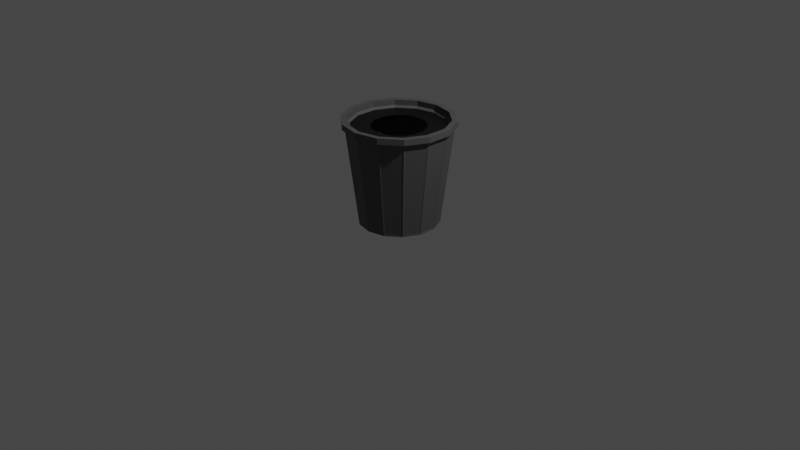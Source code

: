 # Source: TrashCan.blend  (saved by Blender 2.93.21; exported with 4.5.12 LTS)
import bpy
from mathutils import Matrix  # noqa: F401  (used for matrix-valued properties, if any)

bpy.ops.wm.read_factory_settings(use_empty=True)
scene = bpy.context.scene
scene.name = 'Scene'

# ---- collections
col_collection = bpy.data.collections.new('Collection'); scene.collection.children.link(col_collection)

# ---- materials (node trees are filled in below, after node groups)
mat_material_001 = bpy.data.materials.new('Material.001')
mat_material_001.use_transparent_shadow = False
mat_material_002 = bpy.data.materials.new('Material.002')
mat_material_002.use_transparent_shadow = False

# ---- material node trees
mat_material_001.use_nodes = True; mat_material_001.node_tree.nodes.clear()
_N = mat_material_001.node_tree.nodes; _L = mat_material_001.node_tree.links
n0 = _N.new('ShaderNodeBsdfPrincipled'); n0.name = 'Principled BSDF'; n0.location = (10, 300)
n0.distribution = 'GGX'
n0.subsurface_method = 'BURLEY'
n0.inputs[0].default_value = (0.08254, 0.07937, 0.08399, 1.0)
n0.inputs[3].default_value = 1.45
n0.inputs[27].default_value = (0.0, 0.0, 0.0, 1.0)
n0.inputs[28].default_value = 1.0
n1 = _N.new('ShaderNodeOutputMaterial'); n1.name = 'Material Output'; n1.location = (300, 300)
_L.new(n0.outputs[0], n1.inputs[0])
n1.is_active_output = True
mat_material_002.use_nodes = True; mat_material_002.node_tree.nodes.clear()
_N = mat_material_002.node_tree.nodes; _L = mat_material_002.node_tree.links
n0 = _N.new('ShaderNodeBsdfPrincipled'); n0.name = 'Principled BSDF'; n0.location = (10, 300)
n0.distribution = 'GGX'
n0.subsurface_method = 'BURLEY'
n0.inputs[0].default_value = (0.0, 0.0, 0.0, 1.0)
n0.inputs[3].default_value = 1.45
n0.inputs[27].default_value = (0.0, 0.0, 0.0, 1.0)
n0.inputs[28].default_value = 1.0
n1 = _N.new('ShaderNodeOutputMaterial'); n1.name = 'Material Output'; n1.location = (300, 300)
_L.new(n0.outputs[0], n1.inputs[0])
n1.is_active_output = True

# ---- world
world_world = bpy.data.worlds.new('World'); scene.world = world_world
world_world.use_nodes = True; world_world.node_tree.nodes.clear()
_N = world_world.node_tree.nodes; _L = world_world.node_tree.links
n0 = _N.new('ShaderNodeOutputWorld'); n0.name = 'World Output'; n0.location = (300, 300)
n1 = _N.new('ShaderNodeBackground'); n1.name = 'Background'; n1.location = (10, 300)
n1.inputs[0].default_value = (0.05088, 0.05088, 0.05088, 1.0)
_L.new(n1.outputs[0], n0.inputs[0])
n0.is_active_output = True
world_world.color = (0.05088, 0.05088, 0.05088)
world_world.use_sun_shadow = False
world_world.sun_shadow_jitter_overblur = 0.0

# ---- cameras
cam_camera = bpy.data.cameras.new('Camera')
cam_camera.clip_end = 100.0
cam_camera.ortho_scale = 7.314

# ---- lights
light_light = bpy.data.lights.new('Light', 'POINT')
light_light.transmission_factor = 0.0
light_light.energy = 1000.0
light_light.shadow_soft_size = 0.1
light_light.shadow_maximum_resolution = 0.006
light_light.use_absolute_resolution = True

# ---- meshes
me_cylinder = bpy.data.meshes.new('Cylinder')
me_cylinder.from_pydata([(3.264e-09, 1.0, 2.0), (0.4339, 0.901, 2.0), (0.7818, 0.6235, 2.0), (0.9749, 0.2225, 2.0), (0.9749, -0.2225, 2.0), (0.7818, -0.6235, 2.0), (0.4339, -0.901, 2.0), (-8.416e-08, -1.0, 2.0), (-0.4339, -0.901, 2.0), (-0.7818, -0.6235, 2.0), (-0.9749, -0.2225, 2.0), (-0.9749, 0.2225, 2.0), (-0.7818, 0.6235, 2.0), (-0.4339, 0.901, 2.0), (-0.4839, 1.005, 1.994), (-0.872, 0.6954, 1.994), (-1.087, 0.2482, 1.994), (-1.087, -0.2482, 1.994), (-0.872, -0.6954, 1.994), (-0.4839, -1.005, 1.994), (-9.24e-08, -1.115, 1.994), (0.4839, -1.005, 1.994), (0.872, -0.6954, 1.994), (1.087, -0.2482, 1.994), (1.087, 0.2482, 1.994), (0.872, 0.6954, 1.994), (5.105e-09, 1.115, 1.994), (0.4839, 1.005, 1.994), (0.4339, 0.901, 2.0), (3.264e-09, 1.0, 2.0), (0.7818, 0.6235, 2.0), (0.9749, 0.2225, 2.0), (0.9749, -0.2225, 2.0), (0.7818, -0.6235, 2.0), (0.4339, -0.901, 2.0), (-8.416e-08, -1.0, 2.0), (-0.4339, -0.901, 2.0), (-0.7818, -0.6235, 2.0), (-0.9749, -0.2225, 2.0), (-0.9749, 0.2225, 2.0), (-0.7818, 0.6235, 2.0), (-0.4339, 0.901, 2.0), (0.4339, 0.901, 2.106), (3.264e-09, 1.0, 2.106), (0.7818, 0.6235, 2.106), (0.9749, 0.2225, 2.106), (0.9749, -0.2225, 2.106), (0.7818, -0.6235, 2.106), (0.4339, -0.901, 2.106), (-8.416e-08, -1.0, 2.106), (-0.4339, -0.901, 2.106), (-0.7818, -0.6235, 2.106), (-0.9749, -0.2225, 2.106), (-0.9749, 0.2225, 2.106), (-0.7818, 0.6235, 2.106), (-0.4339, 0.901, 2.106), (0.4839, 1.005, 2.113), (5.105e-09, 1.115, 2.113), (0.872, 0.6954, 2.113), (1.087, 0.2482, 2.113), (1.087, -0.2482, 2.113), (0.872, -0.6954, 2.113), (0.4839, -1.005, 2.113), (-9.24e-08, -1.115, 2.113), (-0.4839, -1.005, 2.113), (-0.872, -0.6954, 2.113), (-1.087, -0.2482, 2.113), (-1.087, 0.2482, 2.113), (-0.872, 0.6954, 2.113), (-0.4839, 1.005, 2.113), (1.087, -0.2482, 1.994), (1.087, 0.2482, 1.994), (1.087, -0.2482, 2.113), (1.087, 0.2482, 2.113), (0.4339, 0.901, 2.111), (3.264e-09, 1.0, 2.111), (0.7818, 0.6235, 2.111), (0.9749, 0.2225, 2.111), (0.9749, -0.2225, 2.111), (0.7818, -0.6235, 2.111), (0.4339, -0.901, 2.111), (-8.416e-08, -1.0, 2.111), (-0.4339, -0.901, 2.111), (-0.7818, -0.6235, 2.111), (-0.9749, -0.2225, 2.111), (-0.9749, 0.2225, 2.111), (-0.7818, 0.6235, 2.111), (-0.4339, 0.901, 2.111), (0.4339, 0.901, 2.111), (3.264e-09, 1.0, 2.111), (0.7818, 0.6235, 2.111), (0.9749, 0.2225, 2.111), (0.9749, -0.2225, 2.111), (0.7818, -0.6235, 2.111), (0.4339, -0.901, 2.111), (-8.416e-08, -1.0, 2.111), (-0.4339, -0.901, 2.111), (-0.7818, -0.6235, 2.111), (-0.9749, -0.2225, 2.111), (-0.9749, 0.2225, 2.111), (-0.7818, 0.6235, 2.111), (-0.4339, 0.901, 2.111), (3.225e-09, 1.054, 1.958), (-0.4574, 0.9497, 1.958), (-0.8241, 0.6572, 1.958), (-1.028, 0.2346, 1.958), (-1.028, -0.2346, 1.958), (-0.8241, -0.6572, 1.958), (-0.4574, -0.9497, 1.958), (-8.893e-08, -1.054, 1.958), (0.4574, -0.9497, 1.958), (0.8241, -0.6572, 1.958), (1.028, -0.2346, 1.958), (1.028, 0.2346, 1.958), (0.8241, 0.6572, 1.958), (0.4574, 0.9497, 1.958), (0.4101, 0.8515, 1.964), (1.485e-09, 0.9451, 1.964), (0.7389, 0.5893, 1.964), (0.9214, 0.2103, 1.964), (0.9214, -0.2103, 1.964), (0.7389, -0.5893, 1.964), (0.4101, -0.8515, 1.964), (-8.114e-08, -0.9451, 1.964), (-0.4101, -0.8515, 1.964), (-0.7389, -0.5893, 1.964), (-0.9214, -0.2103, 1.964), (-0.9214, 0.2103, 1.964), (-0.7389, 0.5893, 1.964), (-0.4101, 0.8515, 1.964), (0.3505, 0.7278, 0.0), (6.885e-09, 0.8078, 0.0), (0.6315, 0.5036, 0.0), (0.7875, 0.1797, 0.0), (0.7875, -0.1797, 0.0), (0.6315, -0.5036, 0.0), (0.3505, -0.7278, 0.0), (-6.373e-08, -0.8078, 0.0), (-0.3505, -0.7278, 0.0), (-0.6315, -0.5036, 0.0), (-0.7875, -0.1797, 0.0), (-0.7875, 0.1797, 0.0), (-0.6315, 0.5036, 0.0), (-0.3505, 0.7278, 0.0), (0.3142, 0.6525, 0.0967), (5.551e-09, 0.7242, 0.0967), (0.5662, 0.4515, 0.0967), (0.7061, 0.1612, 0.0967), (0.7061, -0.1612, 0.0967), (0.5662, -0.4515, 0.0967), (0.3142, -0.6525, 0.0967), (-5.776e-08, -0.7242, 0.0967), (-0.3142, -0.6525, 0.0967), (-0.5662, -0.4515, 0.0967), (-0.7061, -0.1612, 0.0967), (-0.7061, 0.1612, 0.0967), (-0.5662, 0.4515, 0.0967), (-0.3142, 0.6525, 0.0967), (1.391e-08, 3.974e-09, 0.0), (-5.251e-09, 3.974e-09, 0.0967), (0.4574, 0.9497, 1.958), (3.225e-09, 1.054, 1.958), (0.8241, 0.6572, 1.958), (1.028, 0.2346, 1.958), (1.028, -0.2346, 1.958), (0.8241, -0.6572, 1.958), (0.4574, -0.9497, 1.958), (-8.893e-08, -1.054, 1.958), (-0.4574, -0.9497, 1.958), (-0.8241, -0.6572, 1.958), (-1.028, -0.2346, 1.958), (-1.028, 0.2346, 1.958), (-0.8241, 0.6572, 1.958), (-0.4574, 0.9497, 1.958), (-6.373e-08, -0.8078, 0.0), (-0.7875, -0.1797, 0.0), (-0.7875, 0.1797, 0.0), (0.6315, 0.5036, 0.0), (6.885e-09, 0.8078, 0.0), (0.3505, 0.7278, 0.0), (0.6315, -0.5036, 0.0), (0.3505, -0.7278, 0.0), (0.7875, 0.1797, 0.0), (0.7875, -0.1797, 0.0), (-0.3505, -0.7278, 0.0), (-0.6315, -0.5036, 0.0), (-0.6315, 0.5036, 0.0), (-0.3505, 0.7278, 0.0), (-1.007, 0.2547, 1.925), (-0.8269, 0.6284, 1.925), (-0.639, 0.4841, 0.03435), (-0.7769, 0.1977, 0.03435), (0.8269, 0.6284, 1.925), (1.007, 0.2547, 1.925), (0.7769, 0.1977, 0.03435), (0.639, 0.4841, 0.03435), (0.4287, -0.946, 1.925), (0.02422, -1.038, 1.925), (0.01988, -0.8014, 0.03435), (0.3298, -0.7307, 0.03435), (-1.018, -0.2074, 1.925), (-1.018, 0.2074, 1.925), (-0.7857, 0.1589, 0.03435), (-0.7857, -0.1589, 0.03435), (0.4723, 0.925, 1.925), (0.7967, 0.6663, 1.925), (0.6142, 0.5152, 0.03435), (0.3656, 0.7134, 0.03435), (0.02422, 1.038, 1.925), (0.4287, 0.946, 1.925), (0.3298, 0.7307, 0.03435), (0.01988, 0.8014, 0.03435), (0.7967, -0.6663, 1.925), (0.4723, -0.925, 1.925), (0.3656, -0.7134, 0.03435), (0.6142, -0.5152, 0.03435), (-0.02422, -1.038, 1.925), (-0.4287, -0.946, 1.925), (-0.3298, -0.7307, 0.03435), (-0.01988, -0.8014, 0.03435), (1.018, 0.2074, 1.925), (1.018, -0.2074, 1.925), (0.7857, -0.1589, 0.03435), (0.7857, 0.1589, 0.03435), (-0.7967, 0.6663, 1.925), (-0.4723, 0.925, 1.925), (-0.3656, 0.7134, 0.03435), (-0.6142, 0.5152, 0.03435), (-0.4723, -0.925, 1.925), (-0.7967, -0.6663, 1.925), (-0.6142, -0.5152, 0.03435), (-0.3656, -0.7134, 0.03435), (1.007, -0.2547, 1.925), (0.8269, -0.6284, 1.925), (0.639, -0.4841, 0.03435), (0.7769, -0.1977, 0.03435), (-0.4287, 0.946, 1.925), (-0.02422, 1.038, 1.925), (-0.01988, 0.8014, 0.03435), (-0.3298, 0.7307, 0.03435), (-0.8269, -0.6284, 1.925), (-1.007, -0.2547, 1.925), (-0.7769, -0.1977, 0.03435), (-0.639, -0.4841, 0.03435), (0.2381, 0.4945, 1.964), (-8.481e-09, 0.5488, 1.964), (0.4291, 0.3422, 1.964), (0.535, 0.1221, 1.964), (0.535, -0.1221, 1.964), (0.4291, -0.3422, 1.964), (0.2381, -0.4945, 1.964), (-5.646e-08, -0.5488, 1.964), (-0.2381, -0.4945, 1.964), (-0.4291, -0.3422, 1.964), (-0.535, -0.1221, 1.964), (-0.535, 0.1221, 1.964), (-0.4291, 0.3422, 1.964), (-0.2381, 0.4945, 1.964)], [], [(120, 119, 147, 148), (142, 141, 176, 186), (115, 114, 162, 160), (119, 118, 146, 147), (141, 140, 175, 176), (118, 116, 144, 146), (116, 117, 145, 144), (102, 115, 160, 161), (117, 129, 157, 145), (109, 108, 168, 167), (129, 128, 156, 157), (140, 139, 185, 175), (20, 21, 62, 63), (139, 138, 184, 185), (128, 127, 155, 156), (2, 1, 28, 30), (0, 13, 41, 29), (9, 8, 36, 37), (4, 3, 31, 32), (11, 10, 38, 39), (6, 5, 33, 34), (13, 12, 40, 41), (1, 0, 29, 28), (8, 7, 35, 36), (3, 2, 30, 31), (10, 9, 37, 38), (5, 4, 32, 33), (12, 11, 39, 40), (7, 6, 34, 35), (33, 32, 120, 121), (70, 71, 73, 72), (47, 48, 62, 61), (19, 18, 107, 108), (46, 47, 61, 60), (32, 31, 119, 120), (45, 46, 60, 59), (18, 17, 106, 107), (44, 45, 59, 58), (31, 30, 118, 119), (42, 44, 58, 56), (17, 16, 105, 106), (43, 42, 56, 57), (55, 43, 57, 69), (30, 28, 116, 118), (15, 16, 67, 68), (22, 23, 60, 61), (17, 18, 65, 66), (24, 25, 58, 59), (19, 20, 63, 64), (27, 26, 57, 56), (14, 15, 68, 69), (21, 22, 61, 62), (16, 17, 66, 67), (60, 23, 70, 72), (18, 19, 64, 65), (26, 14, 69, 57), (25, 27, 56, 58), (48, 49, 63, 62), (16, 15, 104, 105), (49, 50, 64, 63), (28, 29, 117, 116), (50, 51, 65, 64), (15, 14, 103, 104), (51, 52, 66, 65), (29, 41, 129, 117), (52, 53, 67, 66), (14, 26, 102, 103), (53, 54, 68, 67), (41, 40, 128, 129), (54, 55, 69, 68), (26, 27, 115, 102), (59, 60, 72, 73), (24, 59, 73, 71), (23, 24, 71, 70), (31, 32, 78, 77), (39, 40, 86, 85), (32, 33, 79, 78), (40, 41, 87, 86), (33, 34, 80, 79), (41, 29, 75, 87), (34, 35, 81, 80), (35, 36, 82, 81), (29, 28, 74, 75), (36, 37, 83, 82), (28, 30, 76, 74), (37, 38, 84, 83), (30, 31, 77, 76), (38, 39, 85, 84), (81, 82, 96, 95), (75, 74, 88, 89), (82, 83, 97, 96), (74, 76, 90, 88), (83, 84, 98, 97), (76, 77, 91, 90), (84, 85, 99, 98), (77, 78, 92, 91), (85, 86, 100, 99), (78, 79, 93, 92), (86, 87, 101, 100), (79, 80, 94, 93), (87, 75, 89, 101), (80, 81, 95, 94), (20, 19, 108, 109), (34, 33, 121, 122), (21, 20, 109, 110), (35, 34, 122, 123), (22, 21, 110, 111), (36, 35, 123, 124), (23, 22, 111, 112), (37, 36, 124, 125), (24, 23, 112, 113), (38, 37, 125, 126), (25, 24, 113, 114), (39, 38, 126, 127), (27, 25, 114, 115), (40, 39, 127, 128), (145, 157, 159), (144, 145, 159), (153, 152, 159), (146, 144, 159), (154, 153, 159), (148, 147, 159), (103, 102, 161, 173), (121, 120, 148, 149), (122, 121, 149, 150), (110, 109, 167, 166), (138, 137, 174, 184), (123, 122, 150, 151), (124, 123, 151, 152), (137, 136, 181, 174), (125, 124, 152, 153), (104, 103, 173, 172), (111, 110, 166, 165), (126, 125, 153, 154), (127, 126, 154, 155), (136, 135, 180, 181), (156, 155, 159), (142, 141, 158), (135, 134, 158), (143, 142, 158), (136, 135, 158), (131, 143, 158), (137, 136, 158), (138, 137, 158), (130, 131, 158), (139, 138, 158), (132, 130, 158), (140, 139, 158), (133, 132, 158), (141, 140, 158), (134, 133, 158), (151, 150, 159), (149, 148, 159), (147, 146, 159), (152, 151, 159), (157, 156, 159), (155, 154, 159), (150, 149, 159), (108, 107, 169, 168), (143, 142, 186, 187), (114, 113, 163, 162), (131, 143, 187, 178), (107, 106, 170, 169), (130, 131, 178, 179), (132, 130, 179, 177), (113, 112, 164, 163), (106, 105, 171, 170), (133, 132, 177, 182), (134, 133, 182, 183), (112, 111, 165, 164), (105, 104, 172, 171), (135, 134, 183, 180), (188, 189, 190, 191), (172, 189, 188, 171), (186, 190, 189, 172), (176, 191, 190, 186), (171, 188, 191, 176), (192, 193, 194, 195), (163, 193, 192, 162), (182, 194, 193, 163), (177, 195, 194, 182), (162, 192, 195, 177), (196, 197, 198, 199), (167, 197, 196, 166), (174, 198, 197, 167), (181, 199, 198, 174), (166, 196, 199, 181), (200, 201, 202, 203), (171, 201, 200, 170), (176, 202, 201, 171), (175, 203, 202, 176), (170, 200, 203, 175), (204, 205, 206, 207), (162, 205, 204, 160), (177, 206, 205, 162), (179, 207, 206, 177), (160, 204, 207, 179), (208, 209, 210, 211), (160, 209, 208, 161), (179, 210, 209, 160), (178, 211, 210, 179), (161, 208, 211, 178), (212, 213, 214, 215), (166, 213, 212, 165), (181, 214, 213, 166), (180, 215, 214, 181), (165, 212, 215, 180), (216, 217, 218, 219), (168, 217, 216, 167), (184, 218, 217, 168), (174, 219, 218, 184), (167, 216, 219, 174), (220, 221, 222, 223), (164, 221, 220, 163), (183, 222, 221, 164), (182, 223, 222, 183), (163, 220, 223, 182), (224, 225, 226, 227), (173, 225, 224, 172), (187, 226, 225, 173), (186, 227, 226, 187), (172, 224, 227, 186), (228, 229, 230, 231), (169, 229, 228, 168), (185, 230, 229, 169), (184, 231, 230, 185), (168, 228, 231, 184), (232, 233, 234, 235), (165, 233, 232, 164), (180, 234, 233, 165), (183, 235, 234, 180), (164, 232, 235, 183), (236, 237, 238, 239), (161, 237, 236, 173), (178, 238, 237, 161), (187, 239, 238, 178), (173, 236, 239, 187), (240, 241, 242, 243), (170, 241, 240, 169), (175, 242, 241, 170), (185, 243, 242, 175), (169, 240, 243, 185), (120, 119, 247, 248), (128, 127, 255, 256), (121, 120, 248, 249), (129, 128, 256, 257), (122, 121, 249, 250), (117, 129, 257, 245), (123, 122, 250, 251), (124, 123, 251, 252), (116, 117, 245, 244), (125, 124, 252, 253), (118, 116, 244, 246), (126, 125, 253, 254), (119, 118, 246, 247), (127, 126, 254, 255)])
me_cylinder.polygons.foreach_set('material_index', [0, 0, 0, 0, 0, 0, 0, 0, 0, 0, 0, 0, 0, 0, 0, 0, 0, 0, 0, 0, 0, 0, 0, 0, 0, 0, 0, 0, 0, 0, 0, 0, 0, 0, 0, 0, 0, 0, 0, 0, 0, 0, 0, 0, 0, 0, 0, 0, 0, 0, 0, 0, 0, 0, 0, 0, 0, 0, 0, 0, 0, 0, 0, 0, 0, 0, 0, 0, 0, 0, 0, 0, 0, 0, 0, 0, 0, 0, 0, 0, 0, 0, 0, 0, 0, 0, 0, 0, 0, 0, 0, 0, 0, 0, 0, 0, 0, 0, 0, 0, 0, 0, 0, 0, 0, 0, 0, 0, 0, 0, 0, 0, 0, 0, 0, 0, 0, 0, 0, 0, 0, 0, 0, 0, 0, 0, 0, 0, 0, 0, 0, 0, 0, 0, 0, 0, 0, 0, 0, 0, 0, 0, 0, 0, 0, 0, 0, 0, 0, 0, 0, 0, 0, 0, 0, 0, 0, 0, 0, 0, 0, 0, 0, 0, 0, 0, 0, 0, 0, 0, 0, 0, 0, 0, 0, 0, 0, 0, 0, 0, 0, 0, 0, 0, 0, 0, 0, 0, 0, 0, 0, 0, 0, 0, 0, 0, 0, 0, 0, 0, 0, 0, 0, 0, 0, 0, 0, 0, 0, 0, 0, 0, 0, 0, 0, 0, 0, 0, 0, 0, 0, 0, 0, 0, 0, 0, 0, 0, 0, 0, 0, 0, 0, 0, 0, 0, 0, 0, 0, 0, 0, 0, 1, 1, 1, 1, 1, 1, 1, 1, 1, 1, 1, 1, 1, 1])
_uv = me_cylinder.uv_layers.new(name='UVMap')
_uv.uv.foreach_set('vector', [0.7143, 1.0, 0.7857, 1.0, 0.7857, 1.0, 0.7143, 1.0, 0.1429, 1.0, 0.2143, 1.0, 0.2143, 1.0, 0.1429, 1.0, 0.9286, 1.0, 0.8571, 1.0, 0.8571, 1.0, 0.9286, 1.0, 0.7857, 1.0, 0.8571, 1.0, 0.8571, 1.0, 0.7857, 1.0, 0.2143, 1.0, 0.2857, 1.0, 0.2857, 1.0, 0.2143, 1.0, 0.8571, 1.0, 0.9286, 1.0, 0.9286, 1.0, 0.8571, 1.0, 0.9286, 1.0, 1.0, 1.0, 1.0, 1.0, 0.9286, 1.0, 1.0, 1.0, 0.9286, 1.0, 0.9286, 1.0, 1.0, 1.0, -1.341e-07, 1.0, 0.07143, 1.0, 0.07143, 1.0, -1.341e-07, 1.0, 0.5, 1.0, 0.4286, 1.0, 0.4286, 1.0, 0.5, 1.0, 0.07143, 1.0, 0.1429, 1.0, 0.1429, 1.0, 0.07143, 1.0, 0.2857, 1.0, 0.3571, 1.0, 0.3571, 1.0, 0.2857, 1.0, 0.5, 1.0, 0.5714, 1.0, 0.5714, 1.0, 0.5, 1.0, 0.3571, 1.0, 0.4286, 1.0, 0.4286, 1.0, 0.3571, 1.0, 0.1429, 1.0, 0.2143, 1.0, 0.2143, 1.0, 0.1429, 1.0, 0.8571, 1.0, 0.9286, 1.0, 0.9286, 1.0, 0.8571, 1.0, -1.341e-07, 1.0, 0.07143, 1.0, 0.07143, 1.0, -1.341e-07, 1.0, 0.3571, 1.0, 0.4286, 1.0, 0.4286, 1.0, 0.3571, 1.0, 0.7143, 1.0, 0.7857, 1.0, 0.7857, 1.0, 0.7143, 1.0, 0.2143, 1.0, 0.2857, 1.0, 0.2857, 1.0, 0.2143, 1.0, 0.5714, 1.0, 0.6429, 1.0, 0.6429, 1.0, 0.5714, 1.0, 0.07143, 1.0, 0.1429, 1.0, 0.1429, 1.0, 0.07143, 1.0, 0.9286, 1.0, 1.0, 1.0, 1.0, 1.0, 0.9286, 1.0, 0.4286, 1.0, 0.5, 1.0, 0.5, 1.0, 0.4286, 1.0, 0.7857, 1.0, 0.8571, 1.0, 0.8571, 1.0, 0.7857, 1.0, 0.2857, 1.0, 0.3571, 1.0, 0.3571, 1.0, 0.2857, 1.0, 0.6429, 1.0, 0.7143, 1.0, 0.7143, 1.0, 0.6429, 1.0, 0.1429, 1.0, 0.2143, 1.0, 0.2143, 1.0, 0.1429, 1.0, 0.5, 1.0, 0.5714, 1.0, 0.5714, 1.0, 0.5, 1.0, 0.6429, 1.0, 0.7143, 1.0, 0.7143, 1.0, 0.6429, 1.0, 0.7143, 1.0, 0.7857, 1.0, 0.7857, 1.0, 0.7143, 1.0, 0.4376, 0.1004, 0.3541, 0.03377, 0.3541, 0.03377, 0.4376, 0.1004, 0.4286, 1.0, 0.3571, 1.0, 0.3571, 1.0, 0.4286, 1.0, 0.484, 0.1966, 0.4376, 0.1004, 0.4376, 0.1004, 0.484, 0.1966, 0.7143, 1.0, 0.7857, 1.0, 0.7857, 1.0, 0.7143, 1.0, 0.484, 0.3034, 0.484, 0.1966, 0.484, 0.1966, 0.484, 0.3034, 0.3571, 1.0, 0.2857, 1.0, 0.2857, 1.0, 0.3571, 1.0, 0.4376, 0.3996, 0.484, 0.3034, 0.484, 0.3034, 0.4376, 0.3996, 0.7857, 1.0, 0.8571, 1.0, 0.8571, 1.0, 0.7857, 1.0, 0.3541, 0.4662, 0.4376, 0.3996, 0.4376, 0.3996, 0.3541, 0.4662, 0.2857, 1.0, 0.2143, 1.0, 0.2143, 1.0, 0.2857, 1.0, 0.25, 0.49, 0.3541, 0.4662, 0.3541, 0.4662, 0.25, 0.49, 0.1459, 0.4662, 0.25, 0.49, 0.25, 0.49, 0.1459, 0.4662, 0.8571, 1.0, 0.9286, 1.0, 0.9286, 1.0, 0.8571, 1.0, 0.1429, 1.0, 0.2143, 1.0, 0.2143, 1.0, 0.1429, 1.0, 0.6429, 1.0, 0.7143, 1.0, 0.7143, 1.0, 0.6429, 1.0, 0.2857, 1.0, 0.3571, 1.0, 0.3571, 1.0, 0.2857, 1.0, 0.7857, 1.0, 0.8571, 1.0, 0.8571, 1.0, 0.7857, 1.0, 0.4286, 1.0, 0.5, 1.0, 0.5, 1.0, 0.4286, 1.0, 0.9286, 1.0, 1.0, 1.0, 1.0, 1.0, 0.9286, 1.0, 0.07143, 1.0, 0.1429, 1.0, 0.1429, 1.0, 0.07143, 1.0, 0.5714, 1.0, 0.6429, 1.0, 0.6429, 1.0, 0.5714, 1.0, 0.2143, 1.0, 0.2857, 1.0, 0.2857, 1.0, 0.2143, 1.0, 0.7143, 1.0, 0.7143, 1.0, 0.7143, 1.0, 0.7143, 1.0, 0.3571, 1.0, 0.4286, 1.0, 0.4286, 1.0, 0.3571, 1.0, -1.341e-07, 1.0, 0.07143, 1.0, 0.07143, 1.0, -1.341e-07, 1.0, 0.8571, 1.0, 0.9286, 1.0, 0.9286, 1.0, 0.8571, 1.0, 0.3541, 0.03377, 0.25, 0.01, 0.25, 0.01, 0.3541, 0.03377, 0.2143, 1.0, 0.1429, 1.0, 0.1429, 1.0, 0.2143, 1.0, 0.25, 0.01, 0.1459, 0.03377, 0.1459, 0.03377, 0.25, 0.01, 0.9286, 1.0, 1.0, 1.0, 1.0, 1.0, 0.9286, 1.0, 0.1459, 0.03377, 0.06236, 0.1004, 0.06236, 0.1004, 0.1459, 0.03377, 0.1429, 1.0, 0.07143, 1.0, 0.07143, 1.0, 0.1429, 1.0, 0.06236, 0.1004, 0.01602, 0.1966, 0.01602, 0.1966, 0.06236, 0.1004, -1.341e-07, 1.0, 0.07143, 1.0, 0.07143, 1.0, -1.341e-07, 1.0, 0.01602, 0.1966, 0.01602, 0.3034, 0.01602, 0.3034, 0.01602, 0.1966, 0.07143, 1.0, -1.341e-07, 1.0, -1.341e-07, 1.0, 0.07143, 1.0, 0.01602, 0.3034, 0.06236, 0.3996, 0.06236, 0.3996, 0.01602, 0.3034, 0.07143, 1.0, 0.1429, 1.0, 0.1429, 1.0, 0.07143, 1.0, 0.06236, 0.3996, 0.1459, 0.4662, 0.1459, 0.4662, 0.06236, 0.3996, 1.0, 1.0, 0.9286, 1.0, 0.9286, 1.0, 1.0, 1.0, 0.484, 0.3034, 0.484, 0.1966, 0.484, 0.1966, 0.484, 0.3034, 0.7857, 1.0, 0.7857, 1.0, 0.7857, 1.0, 0.7857, 1.0, 0.7143, 1.0, 0.7857, 1.0, 0.7857, 1.0, 0.7143, 1.0, 0.7857, 1.0, 0.7143, 1.0, 0.7143, 1.0, 0.7857, 1.0, 0.2143, 1.0, 0.1429, 1.0, 0.1429, 1.0, 0.2143, 1.0, 0.7143, 1.0, 0.6429, 1.0, 0.6429, 1.0, 0.7143, 1.0, 0.1429, 1.0, 0.07143, 1.0, 0.07143, 1.0, 0.1429, 1.0, 0.6429, 1.0, 0.5714, 1.0, 0.5714, 1.0, 0.6429, 1.0, 0.07143, 1.0, -1.341e-07, 1.0, -1.341e-07, 1.0, 0.07143, 1.0, 0.5714, 1.0, 0.5, 1.0, 0.5, 1.0, 0.5714, 1.0, 0.5, 1.0, 0.4286, 1.0, 0.4286, 1.0, 0.5, 1.0, 1.0, 1.0, 0.9286, 1.0, 0.9286, 1.0, 1.0, 1.0, 0.4286, 1.0, 0.3571, 1.0, 0.3571, 1.0, 0.4286, 1.0, 0.9286, 1.0, 0.8571, 1.0, 0.8571, 1.0, 0.9286, 1.0, 0.3571, 1.0, 0.2857, 1.0, 0.2857, 1.0, 0.3571, 1.0, 0.8571, 1.0, 0.7857, 1.0, 0.7857, 1.0, 0.8571, 1.0, 0.2857, 1.0, 0.2143, 1.0, 0.2143, 1.0, 0.2857, 1.0, 0.5, 1.0, 0.4286, 1.0, 0.4286, 1.0, 0.5, 1.0, 1.0, 1.0, 0.9286, 1.0, 0.9286, 1.0, 1.0, 1.0, 0.4286, 1.0, 0.3571, 1.0, 0.3571, 1.0, 0.4286, 1.0, 0.9286, 1.0, 0.8571, 1.0, 0.8571, 1.0, 0.9286, 1.0, 0.3571, 1.0, 0.2857, 1.0, 0.2857, 1.0, 0.3571, 1.0, 0.8571, 1.0, 0.7857, 1.0, 0.7857, 1.0, 0.8571, 1.0, 0.2857, 1.0, 0.2143, 1.0, 0.2143, 1.0, 0.2857, 1.0, 0.7857, 1.0, 0.7143, 1.0, 0.7143, 1.0, 0.7857, 1.0, 0.2143, 1.0, 0.1429, 1.0, 0.1429, 1.0, 0.2143, 1.0, 0.7143, 1.0, 0.6429, 1.0, 0.6429, 1.0, 0.7143, 1.0, 0.1429, 1.0, 0.07143, 1.0, 0.07143, 1.0, 0.1429, 1.0, 0.6429, 1.0, 0.5714, 1.0, 0.5714, 1.0, 0.6429, 1.0, 0.07143, 1.0, -1.341e-07, 1.0, -1.341e-07, 1.0, 0.07143, 1.0, 0.5714, 1.0, 0.5, 1.0, 0.5, 1.0, 0.5714, 1.0, 0.5, 1.0, 0.4286, 1.0, 0.4286, 1.0, 0.5, 1.0, 0.5714, 1.0, 0.6429, 1.0, 0.6429, 1.0, 0.5714, 1.0, 0.5714, 1.0, 0.5, 1.0, 0.5, 1.0, 0.5714, 1.0, 0.5, 1.0, 0.5714, 1.0, 0.5714, 1.0, 0.5, 1.0, 0.6429, 1.0, 0.5714, 1.0, 0.5714, 1.0, 0.6429, 1.0, 0.4286, 1.0, 0.5, 1.0, 0.5, 1.0, 0.4286, 1.0, 0.7143, 1.0, 0.6429, 1.0, 0.6429, 1.0, 0.7143, 1.0, 0.3571, 1.0, 0.4286, 1.0, 0.4286, 1.0, 0.3571, 1.0, 0.7857, 1.0, 0.7143, 1.0, 0.7143, 1.0, 0.7857, 1.0, 0.2857, 1.0, 0.3571, 1.0, 0.3571, 1.0, 0.2857, 1.0, 0.8571, 1.0, 0.7857, 1.0, 0.7857, 1.0, 0.8571, 1.0, 0.2143, 1.0, 0.2857, 1.0, 0.2857, 1.0, 0.2143, 1.0, 0.9286, 1.0, 0.8571, 1.0, 0.8571, 1.0, 0.9286, 1.0, 0.1429, 1.0, 0.2143, 1.0, 0.2143, 1.0, 0.1429, 1.0, -1.341e-07, 1.0, 0.07143, 1.0, -1.341e-07, 1.0, 0.9286, 1.0, 1.0, 1.0, 0.9286, 1.0, 0.3571, 1.0, 0.4286, 1.0, 0.3571, 1.0, 0.8571, 1.0, 0.9286, 1.0, 0.8571, 1.0, 0.2857, 1.0, 0.3571, 1.0, 0.2857, 1.0, 0.7143, 1.0, 0.7857, 1.0, 0.7143, 1.0, 0.07143, 1.0, -1.341e-07, 1.0, -1.341e-07, 1.0, 0.07143, 1.0, 0.6429, 1.0, 0.7143, 1.0, 0.7143, 1.0, 0.6429, 1.0, 0.5714, 1.0, 0.6429, 1.0, 0.6429, 1.0, 0.5714, 1.0, 0.5714, 1.0, 0.5, 1.0, 0.5, 1.0, 0.5714, 1.0, 0.4286, 1.0, 0.5, 1.0, 0.5, 1.0, 0.4286, 1.0, 0.5, 1.0, 0.5714, 1.0, 0.5714, 1.0, 0.5, 1.0, 0.4286, 1.0, 0.5, 1.0, 0.5, 1.0, 0.4286, 1.0, 0.5, 1.0, 0.5714, 1.0, 0.5714, 1.0, 0.5, 1.0, 0.3571, 1.0, 0.4286, 1.0, 0.4286, 1.0, 0.3571, 1.0, 0.1429, 1.0, 0.07143, 1.0, 0.07143, 1.0, 0.1429, 1.0, 0.6429, 1.0, 0.5714, 1.0, 0.5714, 1.0, 0.6429, 1.0, 0.2857, 1.0, 0.3571, 1.0, 0.3571, 1.0, 0.2857, 1.0, 0.2143, 1.0, 0.2857, 1.0, 0.2857, 1.0, 0.2143, 1.0, 0.5714, 1.0, 0.6429, 1.0, 0.6429, 1.0, 0.5714, 1.0, 0.1429, 1.0, 0.2143, 1.0, 0.1429, 1.0, 0.1429, 1.0, 0.2143, 1.0, 0.1429, 1.0, 0.6429, 1.0, 0.7143, 1.0, 0.6429, 1.0, 0.07143, 1.0, 0.1429, 1.0, 0.07143, 1.0, 0.5714, 1.0, 0.6429, 1.0, 0.5714, 1.0, -1.341e-07, 1.0, 0.07143, 1.0, -1.341e-07, 1.0, 0.5, 1.0, 0.5714, 1.0, 0.5, 1.0, 0.4286, 1.0, 0.5, 1.0, 0.4286, 1.0, 0.9286, 1.0, 1.0, 1.0, 0.9286, 1.0, 0.3571, 1.0, 0.4286, 1.0, 0.3571, 1.0, 0.8571, 1.0, 0.9286, 1.0, 0.8571, 1.0, 0.2857, 1.0, 0.3571, 1.0, 0.2857, 1.0, 0.7857, 1.0, 0.8571, 1.0, 0.7857, 1.0, 0.2143, 1.0, 0.2857, 1.0, 0.2143, 1.0, 0.7143, 1.0, 0.7857, 1.0, 0.7143, 1.0, 0.5, 1.0, 0.5714, 1.0, 0.5, 1.0, 0.6429, 1.0, 0.7143, 1.0, 0.6429, 1.0, 0.7857, 1.0, 0.8571, 1.0, 0.7857, 1.0, 0.4286, 1.0, 0.5, 1.0, 0.4286, 1.0, 0.07143, 1.0, 0.1429, 1.0, 0.07143, 1.0, 0.2143, 1.0, 0.2857, 1.0, 0.2143, 1.0, 0.5714, 1.0, 0.6429, 1.0, 0.5714, 1.0, 0.4286, 1.0, 0.3571, 1.0, 0.3571, 1.0, 0.4286, 1.0, 0.07143, 1.0, 0.1429, 1.0, 0.1429, 1.0, 0.07143, 1.0, 0.8571, 1.0, 0.7857, 1.0, 0.7857, 1.0, 0.8571, 1.0, -1.341e-07, 1.0, 0.07143, 1.0, 0.07143, 1.0, -1.341e-07, 1.0, 0.3571, 1.0, 0.2857, 1.0, 0.2857, 1.0, 0.3571, 1.0, 0.9286, 1.0, 1.0, 1.0, 1.0, 1.0, 0.9286, 1.0, 0.8571, 1.0, 0.9286, 1.0, 0.9286, 1.0, 0.8571, 1.0, 0.7857, 1.0, 0.7143, 1.0, 0.7143, 1.0, 0.7857, 1.0, 0.2857, 1.0, 0.2143, 1.0, 0.2143, 1.0, 0.2857, 1.0, 0.7857, 1.0, 0.8571, 1.0, 0.8571, 1.0, 0.7857, 1.0, 0.7143, 1.0, 0.7857, 1.0, 0.7857, 1.0, 0.7143, 1.0, 0.7143, 1.0, 0.6429, 1.0, 0.6429, 1.0, 0.7143, 1.0, 0.2143, 1.0, 0.1429, 1.0, 0.1429, 1.0, 0.2143, 1.0, 0.6429, 1.0, 0.7143, 1.0, 0.7143, 1.0, 0.6429, 1.0, 0.2143, 1.0, 0.1429, 1.0, 0.1429, 1.0, 0.2143, 1.0, 0.1429, 1.0, 0.1429, 1.0, 0.2143, 1.0, 0.2143, 1.0, 0.1429, 1.0, 0.1429, 1.0, 0.1429, 1.0, 0.1429, 1.0, 0.2143, 1.0, 0.2143, 1.0, 0.1429, 1.0, 0.1429, 1.0, 0.2143, 1.0, 0.2143, 1.0, 0.2143, 1.0, 0.2143, 1.0, 0.8571, 1.0, 0.7857, 1.0, 0.7857, 1.0, 0.8571, 1.0, 0.7857, 1.0, 0.7857, 1.0, 0.8571, 1.0, 0.8571, 1.0, 0.7857, 1.0, 0.7857, 1.0, 0.7857, 1.0, 0.7857, 1.0, 0.8571, 1.0, 0.8571, 1.0, 0.7857, 1.0, 0.7857, 1.0, 0.8571, 1.0, 0.8571, 1.0, 0.8571, 1.0, 0.8571, 1.0, 0.5714, 1.0, 0.5, 1.0, 0.5, 1.0, 0.5714, 1.0, 0.5, 1.0, 0.5, 1.0, 0.5714, 1.0, 0.5714, 1.0, 0.5, 1.0, 0.5, 1.0, 0.5, 1.0, 0.5, 1.0, 0.5714, 1.0, 0.5714, 1.0, 0.5, 1.0, 0.5, 1.0, 0.5714, 1.0, 0.5714, 1.0, 0.5714, 1.0, 0.5714, 1.0, 0.2857, 1.0, 0.2143, 1.0, 0.2143, 1.0, 0.2857, 1.0, 0.2143, 1.0, 0.2143, 1.0, 0.2857, 1.0, 0.2857, 1.0, 0.2143, 1.0, 0.2143, 1.0, 0.2143, 1.0, 0.2143, 1.0, 0.2857, 1.0, 0.2857, 1.0, 0.2143, 1.0, 0.2143, 1.0, 0.2857, 1.0, 0.2857, 1.0, 0.2857, 1.0, 0.2857, 1.0, 0.9286, 1.0, 0.8571, 1.0, 0.8571, 1.0, 0.9286, 1.0, 0.8571, 1.0, 0.8571, 1.0, 0.9286, 1.0, 0.9286, 1.0, 0.8571, 1.0, 0.8571, 1.0, 0.8571, 1.0, 0.8571, 1.0, 0.9286, 1.0, 0.9286, 1.0, 0.8571, 1.0, 0.8571, 1.0, 0.9286, 1.0, 0.9286, 1.0, 0.9286, 1.0, 0.9286, 1.0, 1.0, 1.0, 0.9286, 1.0, 0.9286, 1.0, 1.0, 1.0, 0.9286, 1.0, 0.9286, 1.0, 1.0, 1.0, 1.0, 1.0, 0.9286, 1.0, 0.9286, 1.0, 0.9286, 1.0, 0.9286, 1.0, 1.0, 1.0, 1.0, 1.0, 0.9286, 1.0, 0.9286, 1.0, 1.0, 1.0, 1.0, 1.0, 1.0, 1.0, 1.0, 1.0, 0.6429, 1.0, 0.5714, 1.0, 0.5714, 1.0, 0.6429, 1.0, 0.5714, 1.0, 0.5714, 1.0, 0.6429, 1.0, 0.6429, 1.0, 0.5714, 1.0, 0.5714, 1.0, 0.5714, 1.0, 0.5714, 1.0, 0.6429, 1.0, 0.6429, 1.0, 0.5714, 1.0, 0.5714, 1.0, 0.6429, 1.0, 0.6429, 1.0, 0.6429, 1.0, 0.6429, 1.0, 0.5, 1.0, 0.4286, 1.0, 0.4286, 1.0, 0.5, 1.0, 0.4286, 1.0, 0.4286, 1.0, 0.5, 1.0, 0.5, 1.0, 0.4286, 1.0, 0.4286, 1.0, 0.4286, 1.0, 0.4286, 1.0, 0.5, 1.0, 0.5, 1.0, 0.4286, 1.0, 0.4286, 1.0, 0.5, 1.0, 0.5, 1.0, 0.5, 1.0, 0.5, 1.0, 0.7857, 1.0, 0.7143, 1.0, 0.7143, 1.0, 0.7857, 1.0, 0.7143, 1.0, 0.7143, 1.0, 0.7857, 1.0, 0.7857, 1.0, 0.7143, 1.0, 0.7143, 1.0, 0.7143, 1.0, 0.7143, 1.0, 0.7857, 1.0, 0.7857, 1.0, 0.7143, 1.0, 0.7143, 1.0, 0.7857, 1.0, 0.7857, 1.0, 0.7857, 1.0, 0.7857, 1.0, 0.1429, 1.0, 0.07143, 1.0, 0.07143, 1.0, 0.1429, 1.0, 0.07143, 1.0, 0.07143, 1.0, 0.1429, 1.0, 0.1429, 1.0, 0.07143, 1.0, 0.07143, 1.0, 0.07143, 1.0, 0.07143, 1.0, 0.1429, 1.0, 0.1429, 1.0, 0.07143, 1.0, 0.07143, 1.0, 0.1429, 1.0, 0.1429, 1.0, 0.1429, 1.0, 0.1429, 1.0, 0.4286, 1.0, 0.3571, 1.0, 0.3571, 1.0, 0.4286, 1.0, 0.3571, 1.0, 0.3571, 1.0, 0.4286, 1.0, 0.4286, 1.0, 0.3571, 1.0, 0.3571, 1.0, 0.3571, 1.0, 0.3571, 1.0, 0.4286, 1.0, 0.4286, 1.0, 0.3571, 1.0, 0.3571, 1.0, 0.4286, 1.0, 0.4286, 1.0, 0.4286, 1.0, 0.4286, 1.0, 0.7143, 1.0, 0.6429, 1.0, 0.6429, 1.0, 0.7143, 1.0, 0.6429, 1.0, 0.6429, 1.0, 0.7143, 1.0, 0.7143, 1.0, 0.6429, 1.0, 0.6429, 1.0, 0.6429, 1.0, 0.6429, 1.0, 0.7143, 1.0, 0.7143, 1.0, 0.6429, 1.0, 0.6429, 1.0, 0.7143, 1.0, 0.7143, 1.0, 0.7143, 1.0, 0.7143, 1.0, 0.07143, 1.0, -1.341e-07, 1.0, -1.341e-07, 1.0, 0.07143, 1.0, -1.341e-07, 1.0, -1.341e-07, 1.0, 0.07143, 1.0, 0.07143, 1.0, -1.341e-07, 1.0, -1.341e-07, 1.0, -1.341e-07, 1.0, -1.341e-07, 1.0, 0.07143, 1.0, 0.07143, 1.0, -1.341e-07, 1.0, -1.341e-07, 1.0, 0.07143, 1.0, 0.07143, 1.0, 0.07143, 1.0, 0.07143, 1.0, 0.3571, 1.0, 0.2857, 1.0, 0.2857, 1.0, 0.3571, 1.0, 0.2857, 1.0, 0.2857, 1.0, 0.3571, 1.0, 0.3571, 1.0, 0.2857, 1.0, 0.2857, 1.0, 0.2857, 1.0, 0.2857, 1.0, 0.3571, 1.0, 0.3571, 1.0, 0.2857, 1.0, 0.2857, 1.0, 0.3571, 1.0, 0.3571, 1.0, 0.3571, 1.0, 0.3571, 1.0, 0.7143, 1.0, 0.7857, 1.0, 0.7857, 1.0, 0.7143, 1.0, 0.1429, 1.0, 0.2143, 1.0, 0.2143, 1.0, 0.1429, 1.0, 0.6429, 1.0, 0.7143, 1.0, 0.7143, 1.0, 0.6429, 1.0, 0.07143, 1.0, 0.1429, 1.0, 0.1429, 1.0, 0.07143, 1.0, 0.5714, 1.0, 0.6429, 1.0, 0.6429, 1.0, 0.5714, 1.0, -1.341e-07, 1.0, 0.07143, 1.0, 0.07143, 1.0, -1.341e-07, 1.0, 0.5, 1.0, 0.5714, 1.0, 0.5714, 1.0, 0.5, 1.0, 0.4286, 1.0, 0.5, 1.0, 0.5, 1.0, 0.4286, 1.0, 0.9286, 1.0, 1.0, 1.0, 1.0, 1.0, 0.9286, 1.0, 0.3571, 1.0, 0.4286, 1.0, 0.4286, 1.0, 0.3571, 1.0, 0.8571, 1.0, 0.9286, 1.0, 0.9286, 1.0, 0.8571, 1.0, 0.2857, 1.0, 0.3571, 1.0, 0.3571, 1.0, 0.2857, 1.0, 0.7857, 1.0, 0.8571, 1.0, 0.8571, 1.0, 0.7857, 1.0, 0.2143, 1.0, 0.2857, 1.0, 0.2857, 1.0, 0.2143, 1.0])
me_cylinder.materials.append(mat_material_001)
me_cylinder.materials.append(mat_material_002)
me_cylinder.use_remesh_fix_poles = True
me_cylinder.use_remesh_preserve_attributes = False
me_cylinder.update()

# ---- objects
ob_light = bpy.data.objects.new('Light', light_light)
ob_camera = bpy.data.objects.new('Camera', cam_camera)
ob_cylinder = bpy.data.objects.new('Cylinder', me_cylinder)

# ---- transforms, parenting, visibility, modifiers, constraints
ob_light.location = (4.076, 1.005, 5.904)
ob_light.rotation_euler = (0.6503, 0.05522, 1.866)
ob_light.lock_rotations_4d = False
ob_light.empty_display_type = 'ARROWS'
ob_light.color = (0.0, 0.0, 0.0, 0.0)
ob_light.lineart.crease_threshold = 0.0
ob_camera.location = (7.359, -6.926, 4.958)
ob_camera.rotation_euler = (1.109, 0.0, 0.8149)
ob_camera.lock_rotations_4d = False
ob_camera.empty_display_type = 'ARROWS'
ob_camera.color = (0.0, 0.0, 0.0, 0.0)
ob_camera.display_type = 'WIRE'
ob_camera.lineart.crease_threshold = 0.0
ob_cylinder.location = (0.0, 0.0, 0.0)
ob_cylinder.scale = (0.516, 0.516, 0.516)

# ---- collection membership
col_collection.objects.link(ob_light)
col_collection.objects.link(ob_camera)
col_collection.objects.link(ob_cylinder)

# ---- scene / render settings (as saved in the file)
scene.camera = ob_camera
scene.frame_start = 1; scene.frame_end = 250; scene.frame_set(1)
scene.render.engine = 'BLENDER_EEVEE_NEXT'
scene.cycles.use_denoising = False
scene.cycles.samples = 128
scene.cycles.sampling_pattern = 'TABULATED_SOBOL'
scene.cycles.use_adaptive_sampling = False
scene.cycles.use_light_tree = False
scene.view_settings.view_transform = 'Filmic'
bpy.context.view_layer.update()
